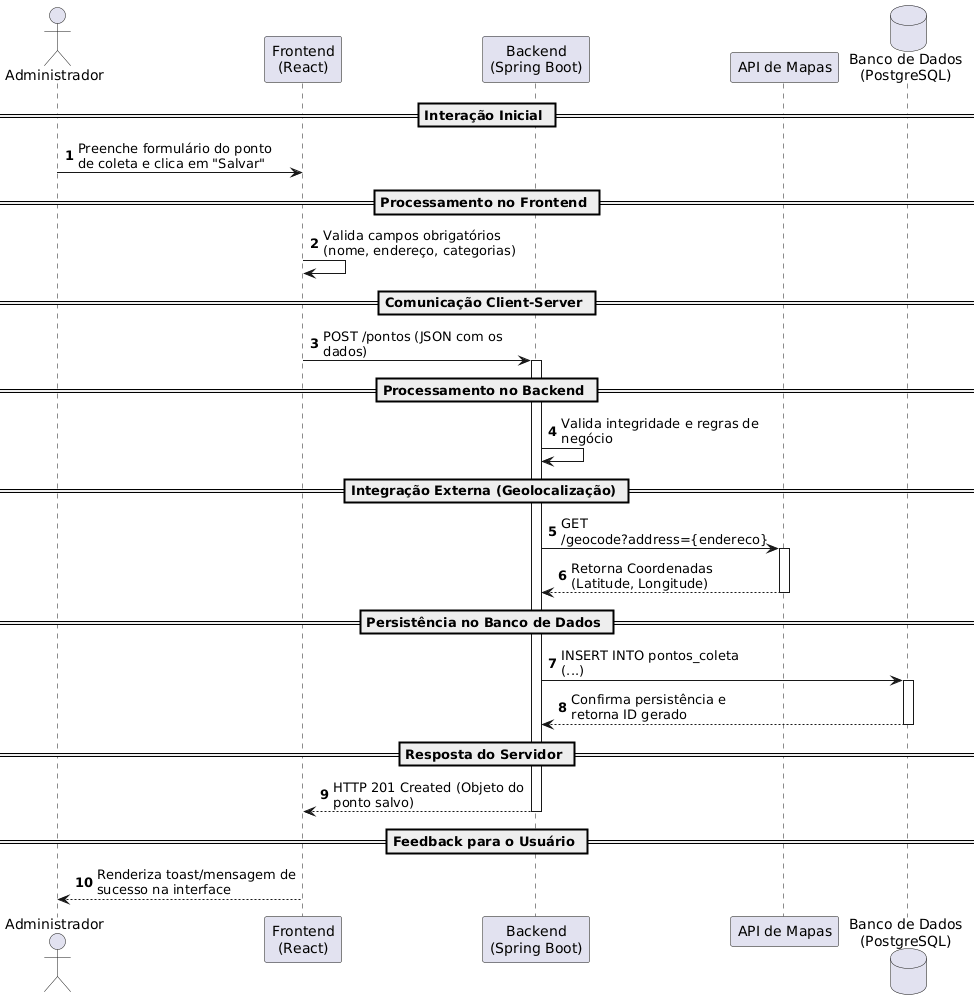

The diagram above was rendered by PlantUML. Its source (embedded in the PNG):
@startuml
autonumber
skinparam maxMessageSize 200

actor "Administrador" as Admin
participant "Frontend\n(React)" as Front
participant "Backend\n(Spring Boot)" as API
participant "API de Mapas" as Maps
database "Banco de Dados\n(PostgreSQL)" as DB

== Interação Inicial ==
Admin -> Front: Preenche formulário do ponto de coleta e clica em "Salvar"

== Processamento no Frontend ==
Front -> Front: Valida campos obrigatórios (nome, endereço, categorias)

== Comunicação Client-Server ==
Front -> API: POST /pontos (JSON com os dados)
activate API

== Processamento no Backend ==
API -> API: Valida integridade e regras de negócio

== Integração Externa (Geolocalização) ==
API -> Maps: GET /geocode?address={endereco}
activate Maps
Maps --> API: Retorna Coordenadas (Latitude, Longitude)
deactivate Maps

== Persistência no Banco de Dados ==
API -> DB: INSERT INTO pontos_coleta (...)
activate DB
DB --> API: Confirma persistência e retorna ID gerado
deactivate DB

== Resposta do Servidor ==
API --> Front: HTTP 201 Created (Objeto do ponto salvo)
deactivate API

== Feedback para o Usuário ==
Front --> Admin: Renderiza toast/mensagem de sucesso na interface
@enduml